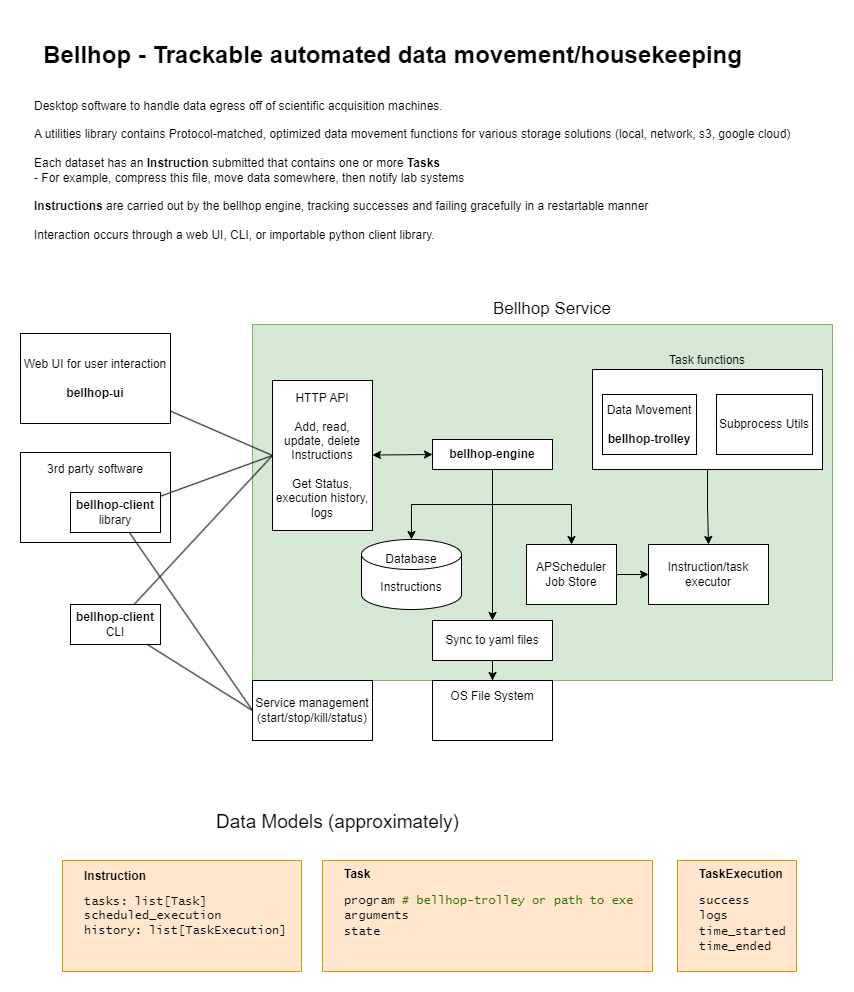

The diagram above was exported from draw.io. Its source (the exported page's mxGraphModel, read from the mxfile embedded in the PNG):
<mxGraphModel dx="1430" dy="848" grid="1" gridSize="10" guides="1" tooltips="1" connect="1" arrows="1" fold="1" page="1" pageScale="1" pageWidth="850" pageHeight="1100" math="0" shadow="0">
  <root>
    <mxCell id="0" />
    <mxCell id="1" parent="0" />
    <mxCell id="MpCrRf3VQOImDC203fc6-2" value="" style="rounded=0;whiteSpace=wrap;html=1;fillColor=#d5e8d4;strokeColor=#82b366;" vertex="1" parent="1">
      <mxGeometry x="260" y="304" width="580" height="356" as="geometry" />
    </mxCell>
    <mxCell id="MpCrRf3VQOImDC203fc6-18" style="rounded=0;orthogonalLoop=1;jettySize=auto;html=1;entryX=0;entryY=0.5;entryDx=0;entryDy=0;startArrow=none;startFill=0;endArrow=none;endFill=0;" edge="1" parent="1" source="MpCrRf3VQOImDC203fc6-3" target="MpCrRf3VQOImDC203fc6-5">
      <mxGeometry relative="1" as="geometry" />
    </mxCell>
    <mxCell id="MpCrRf3VQOImDC203fc6-3" value="Web UI for user interaction&lt;div&gt;&lt;br&gt;&lt;/div&gt;&lt;div&gt;&lt;b&gt;bellhop-ui&lt;/b&gt;&lt;/div&gt;" style="rounded=0;whiteSpace=wrap;html=1;" vertex="1" parent="1">
      <mxGeometry x="28" y="313" width="150" height="90" as="geometry" />
    </mxCell>
    <mxCell id="MpCrRf3VQOImDC203fc6-4" value="3rd party software&lt;div&gt;&lt;br&gt;&lt;/div&gt;&lt;div&gt;&lt;br&gt;&lt;/div&gt;&lt;div&gt;&lt;br&gt;&lt;/div&gt;&lt;div&gt;&lt;br&gt;&lt;/div&gt;" style="rounded=0;whiteSpace=wrap;html=1;" vertex="1" parent="1">
      <mxGeometry x="28" y="432" width="150" height="90" as="geometry" />
    </mxCell>
    <mxCell id="MpCrRf3VQOImDC203fc6-5" value="HTTP API&lt;div&gt;&lt;br&gt;&lt;/div&gt;&lt;div&gt;Add, read, update, delete Instructions&lt;/div&gt;&lt;div&gt;&lt;br&gt;&lt;/div&gt;&lt;div&gt;Get Status, execution history, logs&lt;/div&gt;" style="rounded=0;whiteSpace=wrap;html=1;" vertex="1" parent="1">
      <mxGeometry x="280" y="360" width="100" height="150" as="geometry" />
    </mxCell>
    <mxCell id="MpCrRf3VQOImDC203fc6-17" style="rounded=0;orthogonalLoop=1;jettySize=auto;html=1;entryX=0;entryY=0.5;entryDx=0;entryDy=0;endArrow=none;endFill=0;startArrow=none;startFill=0;" edge="1" parent="1" source="MpCrRf3VQOImDC203fc6-6" target="MpCrRf3VQOImDC203fc6-5">
      <mxGeometry relative="1" as="geometry" />
    </mxCell>
    <mxCell id="MpCrRf3VQOImDC203fc6-21" style="rounded=0;orthogonalLoop=1;jettySize=auto;html=1;entryX=0;entryY=0.5;entryDx=0;entryDy=0;endArrow=none;endFill=0;startArrow=none;startFill=0;" edge="1" parent="1" source="MpCrRf3VQOImDC203fc6-6" target="MpCrRf3VQOImDC203fc6-14">
      <mxGeometry relative="1" as="geometry" />
    </mxCell>
    <mxCell id="MpCrRf3VQOImDC203fc6-6" value="&lt;b&gt;bellhop-client&lt;/b&gt;&lt;div&gt;library&lt;/div&gt;" style="rounded=0;whiteSpace=wrap;html=1;" vertex="1" parent="1">
      <mxGeometry x="78" y="472" width="90" height="40" as="geometry" />
    </mxCell>
    <mxCell id="MpCrRf3VQOImDC203fc6-16" style="rounded=0;orthogonalLoop=1;jettySize=auto;html=1;entryX=0;entryY=0.5;entryDx=0;entryDy=0;endArrow=none;endFill=0;startArrow=none;startFill=0;" edge="1" parent="1" source="MpCrRf3VQOImDC203fc6-8" target="MpCrRf3VQOImDC203fc6-5">
      <mxGeometry relative="1" as="geometry" />
    </mxCell>
    <mxCell id="MpCrRf3VQOImDC203fc6-20" style="rounded=0;orthogonalLoop=1;jettySize=auto;html=1;entryX=0;entryY=0.5;entryDx=0;entryDy=0;endArrow=none;endFill=0;startArrow=none;startFill=0;" edge="1" parent="1" source="MpCrRf3VQOImDC203fc6-8" target="MpCrRf3VQOImDC203fc6-14">
      <mxGeometry relative="1" as="geometry" />
    </mxCell>
    <mxCell id="MpCrRf3VQOImDC203fc6-8" value="&lt;b&gt;bellhop-client&lt;/b&gt;&lt;div&gt;CLI&lt;/div&gt;" style="rounded=0;whiteSpace=wrap;html=1;" vertex="1" parent="1">
      <mxGeometry x="78" y="584" width="90" height="40" as="geometry" />
    </mxCell>
    <mxCell id="MpCrRf3VQOImDC203fc6-9" value="Bellhop Service" style="text;html=1;align=center;verticalAlign=middle;whiteSpace=wrap;rounded=0;fontSize=17;" vertex="1" parent="1">
      <mxGeometry x="480" y="274" width="160" height="30" as="geometry" />
    </mxCell>
    <mxCell id="MpCrRf3VQOImDC203fc6-10" value="Database&lt;div&gt;&lt;br&gt;&lt;/div&gt;&lt;div&gt;Instructions&lt;/div&gt;&lt;div&gt;&lt;br&gt;&lt;/div&gt;&lt;div&gt;&lt;br&gt;&lt;/div&gt;" style="shape=cylinder3;whiteSpace=wrap;html=1;boundedLbl=1;backgroundOutline=1;size=15;" vertex="1" parent="1">
      <mxGeometry x="369" y="519" width="100" height="70" as="geometry" />
    </mxCell>
    <mxCell id="MpCrRf3VQOImDC203fc6-30" style="edgeStyle=orthogonalEdgeStyle;rounded=0;orthogonalLoop=1;jettySize=auto;html=1;" edge="1" parent="1" source="MpCrRf3VQOImDC203fc6-11" target="MpCrRf3VQOImDC203fc6-12">
      <mxGeometry relative="1" as="geometry" />
    </mxCell>
    <mxCell id="MpCrRf3VQOImDC203fc6-11" value="APScheduler&lt;div&gt;Job Store&lt;/div&gt;" style="rounded=0;whiteSpace=wrap;html=1;" vertex="1" parent="1">
      <mxGeometry x="534" y="524" width="90" height="60" as="geometry" />
    </mxCell>
    <mxCell id="MpCrRf3VQOImDC203fc6-12" value="Instruction/task executor" style="rounded=0;whiteSpace=wrap;html=1;" vertex="1" parent="1">
      <mxGeometry x="656" y="524" width="120" height="60" as="geometry" />
    </mxCell>
    <mxCell id="MpCrRf3VQOImDC203fc6-14" value="Service management (start/stop/kill/status)" style="rounded=0;whiteSpace=wrap;html=1;" vertex="1" parent="1">
      <mxGeometry x="260" y="660" width="120" height="60" as="geometry" />
    </mxCell>
    <mxCell id="MpCrRf3VQOImDC203fc6-19" style="rounded=0;orthogonalLoop=1;jettySize=auto;html=1;entryX=0;entryY=0.5;entryDx=0;entryDy=0;startArrow=classic;startFill=1;" edge="1" parent="1" source="MpCrRf3VQOImDC203fc6-5" target="MpCrRf3VQOImDC203fc6-22">
      <mxGeometry relative="1" as="geometry" />
    </mxCell>
    <mxCell id="MpCrRf3VQOImDC203fc6-28" style="edgeStyle=orthogonalEdgeStyle;rounded=0;orthogonalLoop=1;jettySize=auto;html=1;" edge="1" parent="1" source="MpCrRf3VQOImDC203fc6-22" target="MpCrRf3VQOImDC203fc6-10">
      <mxGeometry relative="1" as="geometry" />
    </mxCell>
    <mxCell id="MpCrRf3VQOImDC203fc6-29" style="edgeStyle=orthogonalEdgeStyle;rounded=0;orthogonalLoop=1;jettySize=auto;html=1;entryX=0.5;entryY=0;entryDx=0;entryDy=0;" edge="1" parent="1" source="MpCrRf3VQOImDC203fc6-22" target="MpCrRf3VQOImDC203fc6-11">
      <mxGeometry relative="1" as="geometry">
        <Array as="points">
          <mxPoint x="500" y="484" />
          <mxPoint x="579" y="484" />
        </Array>
      </mxGeometry>
    </mxCell>
    <mxCell id="MpCrRf3VQOImDC203fc6-43" style="edgeStyle=orthogonalEdgeStyle;rounded=0;orthogonalLoop=1;jettySize=auto;html=1;entryX=0.5;entryY=0;entryDx=0;entryDy=0;exitX=0.5;exitY=1;exitDx=0;exitDy=0;" edge="1" parent="1" source="MpCrRf3VQOImDC203fc6-22" target="MpCrRf3VQOImDC203fc6-41">
      <mxGeometry relative="1" as="geometry">
        <Array as="points">
          <mxPoint x="500" y="470" />
          <mxPoint x="500" y="470" />
        </Array>
      </mxGeometry>
    </mxCell>
    <mxCell id="MpCrRf3VQOImDC203fc6-22" value="&lt;b&gt;bellhop-engine&lt;/b&gt;" style="rounded=0;whiteSpace=wrap;html=1;" vertex="1" parent="1">
      <mxGeometry x="440" y="419" width="120" height="30" as="geometry" />
    </mxCell>
    <mxCell id="MpCrRf3VQOImDC203fc6-50" style="edgeStyle=orthogonalEdgeStyle;rounded=0;orthogonalLoop=1;jettySize=auto;html=1;entryX=0.5;entryY=0;entryDx=0;entryDy=0;" edge="1" parent="1" source="MpCrRf3VQOImDC203fc6-31" target="MpCrRf3VQOImDC203fc6-12">
      <mxGeometry relative="1" as="geometry" />
    </mxCell>
    <mxCell id="MpCrRf3VQOImDC203fc6-31" value="Task functions" style="rounded=0;whiteSpace=wrap;html=1;labelPosition=center;verticalLabelPosition=top;align=center;verticalAlign=bottom;" vertex="1" parent="1">
      <mxGeometry x="600" y="349" width="230" height="100" as="geometry" />
    </mxCell>
    <mxCell id="MpCrRf3VQOImDC203fc6-13" value="Data Movement&lt;div&gt;&lt;br&gt;&lt;div&gt;&lt;b&gt;bellhop-trolley&lt;/b&gt;&lt;/div&gt;&lt;/div&gt;" style="rounded=0;whiteSpace=wrap;html=1;" vertex="1" parent="1">
      <mxGeometry x="610" y="374" width="94" height="60" as="geometry" />
    </mxCell>
    <mxCell id="MpCrRf3VQOImDC203fc6-32" value="Subprocess Utils" style="rounded=0;whiteSpace=wrap;html=1;" vertex="1" parent="1">
      <mxGeometry x="724" y="374" width="96" height="60" as="geometry" />
    </mxCell>
    <mxCell id="MpCrRf3VQOImDC203fc6-38" value="Data Models (approximately)" style="text;html=1;align=center;verticalAlign=middle;resizable=0;points=[];autosize=1;strokeColor=none;fillColor=none;fontSize=19;" vertex="1" parent="1">
      <mxGeometry x="210" y="782" width="270" height="40" as="geometry" />
    </mxCell>
    <mxCell id="MpCrRf3VQOImDC203fc6-39" value="&lt;h1&gt;Bellhop - Trackable automated data movement/housekeeping&lt;/h1&gt;" style="text;html=1;align=center;verticalAlign=middle;resizable=0;points=[];autosize=1;strokeColor=none;fillColor=none;" vertex="1" parent="1">
      <mxGeometry x="40" width="720" height="70" as="geometry" />
    </mxCell>
    <mxCell id="MpCrRf3VQOImDC203fc6-40" value="Desktop software to handle data egress off of scientific acquisition machines.&lt;div&gt;&lt;br&gt;&lt;/div&gt;&lt;div&gt;A utilities library contains Protocol-matched, optimized data movement functions for various storage solutions (local, network, s3, google cloud)&lt;br&gt;&lt;div&gt;&lt;br&gt;&lt;/div&gt;&lt;div&gt;Each dataset has an &lt;b&gt;Instruction &lt;/b&gt;submitted that contains one or more &lt;b&gt;Tasks&amp;nbsp;&lt;/b&gt;&lt;/div&gt;&lt;div&gt;- For example, compress this file, move data somewhere, then notify lab systems&lt;/div&gt;&lt;div&gt;&lt;br&gt;&lt;/div&gt;&lt;div&gt;&lt;b&gt;Instructions&lt;/b&gt;&amp;nbsp;are carried out by the bellhop engine, tracking successes and failing gracefully in a restartable manner&lt;/div&gt;&lt;div&gt;&lt;br&gt;&lt;/div&gt;&lt;div&gt;Interaction occurs through a web UI, CLI, or importable python client library.&lt;/div&gt;&lt;/div&gt;" style="text;html=1;align=left;verticalAlign=middle;resizable=0;points=[];autosize=1;strokeColor=none;fillColor=default;" vertex="1" parent="1">
      <mxGeometry x="40" y="70" width="780" height="160" as="geometry" />
    </mxCell>
    <mxCell id="MpCrRf3VQOImDC203fc6-44" style="edgeStyle=orthogonalEdgeStyle;rounded=0;orthogonalLoop=1;jettySize=auto;html=1;entryX=0.5;entryY=0;entryDx=0;entryDy=0;" edge="1" parent="1" source="MpCrRf3VQOImDC203fc6-41" target="MpCrRf3VQOImDC203fc6-42">
      <mxGeometry relative="1" as="geometry" />
    </mxCell>
    <mxCell id="MpCrRf3VQOImDC203fc6-41" value="Sync to yaml files" style="rounded=0;whiteSpace=wrap;html=1;" vertex="1" parent="1">
      <mxGeometry x="440" y="600" width="120" height="40" as="geometry" />
    </mxCell>
    <mxCell id="MpCrRf3VQOImDC203fc6-42" value="OS File System&lt;div&gt;&lt;br&gt;&lt;/div&gt;&lt;div&gt;&lt;br&gt;&lt;/div&gt;" style="rounded=0;whiteSpace=wrap;html=1;" vertex="1" parent="1">
      <mxGeometry x="440" y="660" width="120" height="60" as="geometry" />
    </mxCell>
    <mxCell id="MpCrRf3VQOImDC203fc6-45" value="&lt;span style=&quot;&quot;&gt;&lt;b&gt;Instruction&lt;/b&gt;&lt;/span&gt;&lt;pre style=&quot;&quot;&gt;&lt;font face=&quot;Lucida Console&quot;&gt;tasks: list[Task]&lt;br&gt;scheduled_execution&lt;br&gt;history: list[TaskExecution]&lt;br/&gt;&lt;br/&gt;&lt;/font&gt;&lt;/pre&gt;" style="rounded=0;whiteSpace=wrap;html=1;align=left;spacingLeft=20;fillColor=#ffe6cc;strokeColor=#d79b00;" vertex="1" parent="1">
      <mxGeometry x="70" y="840" width="239" height="111" as="geometry" />
    </mxCell>
    <mxCell id="MpCrRf3VQOImDC203fc6-46" value="&lt;span style=&quot;&quot;&gt;&lt;b&gt;Task&lt;/b&gt;&lt;/span&gt;&lt;p&gt;&lt;font face=&quot;Lucida Console&quot;&gt;&lt;span style=&quot;background-color: initial;&quot;&gt;program &lt;font color=&quot;#2d7600&quot;&gt;# bellhop-trolley or path to exe&lt;/font&gt;&lt;br&gt;&lt;/span&gt;&lt;span style=&quot;background-color: initial;&quot;&gt;arguments&lt;br&gt;&lt;/span&gt;&lt;span style=&quot;background-color: initial;&quot;&gt;state&lt;br&gt;&lt;br&gt;&lt;/span&gt;&lt;/font&gt;&lt;/p&gt;" style="rounded=0;whiteSpace=wrap;html=1;align=left;spacingLeft=20;fillColor=#ffe6cc;strokeColor=#d79b00;" vertex="1" parent="1">
      <mxGeometry x="330" y="840" width="330" height="111" as="geometry" />
    </mxCell>
    <mxCell id="MpCrRf3VQOImDC203fc6-47" value="&lt;span style=&quot;&quot;&gt;&lt;b&gt;TaskExecution&lt;/b&gt;&lt;/span&gt;&lt;p&gt;&lt;font face=&quot;Lucida Console&quot;&gt;&lt;span style=&quot;background-color: initial;&quot;&gt;success&lt;br&gt;&lt;/span&gt;&lt;span style=&quot;background-color: initial;&quot;&gt;logs&lt;br&gt;&lt;/span&gt;time_started&lt;br&gt;time_ended&lt;/font&gt;&lt;/p&gt;" style="rounded=0;whiteSpace=wrap;html=1;align=left;spacingLeft=20;fillColor=#ffe6cc;strokeColor=#d79b00;" vertex="1" parent="1">
      <mxGeometry x="685" y="840" width="119" height="111" as="geometry" />
    </mxCell>
  </root>
</mxGraphModel>